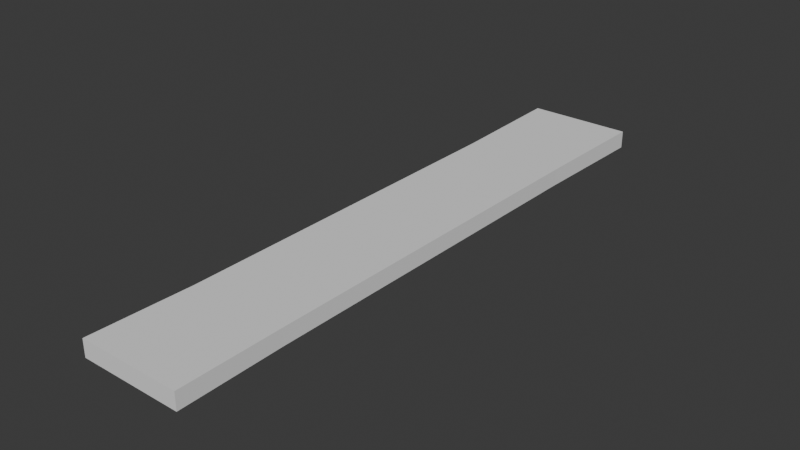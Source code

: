 # Source: WoodPlate.blend  (saved by Blender 5.1.29; exported with 4.5.12 LTS)
import bpy
from mathutils import Matrix  # noqa: F401  (used for matrix-valued properties, if any)

bpy.ops.wm.read_factory_settings(use_empty=True)
scene = bpy.context.scene
scene.name = 'Scene'

# ---- collections
col_collection = bpy.data.collections.new('Collection'); scene.collection.children.link(col_collection)

# ---- world
world_world = bpy.data.worlds.new('World'); scene.world = world_world
world_world.use_nodes = True; world_world.node_tree.nodes.clear()
_N = world_world.node_tree.nodes; _L = world_world.node_tree.links
n0 = _N.new('ShaderNodeOutputWorld'); n0.name = 'World Output'; n0.location = (200, 100)
n1 = _N.new('ShaderNodeBackground'); n1.name = 'Background'; n1.location = (-200, 100)
n1.inputs[0].default_value = (0.05088, 0.05088, 0.05088, 1.0)
_L.new(n1.outputs[0], n0.inputs[0])
n0.is_active_output = True
world_world.color = (0.05088, 0.05088, 0.05088)
world_world.sun_shadow_jitter_overblur = 0.0

# ---- meshes
me_cube_001 = bpy.data.meshes.new('Cube.001')
me_cube_001.from_pydata([(-0.1163, -0.68, -0.01938), (-0.1163, -0.68, 0.01938), (-0.12, 0.68, -0.02), (-0.12, 0.68, 0.02), (0.1163, -0.68, -0.01938), (0.1163, -0.68, 0.01938), (0.12, 0.68, -0.02), (0.12, 0.68, 0.02), (-0.12, -0.4457, -0.02), (-0.1087, -0.4457, 0.01906), (0.1144, -0.4457, -0.01812), (0.1144, -0.4457, 0.01906), (-0.1118, 0.3964, 0.01932), (0.1159, 0.3964, -0.01863), (-0.12, 0.3964, -0.02), (0.1159, 0.3964, 0.01932)], [], [(14, 12, 3, 2), (2, 3, 7, 6), (10, 11, 5, 4), (4, 5, 1, 0), (8, 10, 4, 0), (11, 9, 1, 5), (15, 12, 9, 11), (14, 13, 10, 8), (13, 15, 11, 10), (0, 1, 9, 8), (6, 7, 15, 13), (2, 6, 13, 14), (7, 3, 12, 15), (8, 9, 12, 14)])
_uv = me_cube_001.uv_layers.new(name='UVMap')
_uv.uv.foreach_set('vector', [0.1769, 0.7916, 0.2067, 0.7916, 0.2045, 0.9999, 0.1757, 0.9997, 0.375, 0.25, 0.625, 0.25, 0.625, 0.5, 0.375, 0.5, 0.375, 0.7069, 0.625, 0.7069, 0.625, 0.75, 0.375, 0.75, 0.375, 0.75, 0.625, 0.75, 0.625, 1.0, 0.375, 1.0, 0.1744, 0.1733, 0.002547, 0.1742, 6.339e-05, 0.002638, 0.1703, 0.001573, 0.3681, 0.1718, 0.2043, 0.1727, 0.1985, 0.0006471, 0.369, 6.338e-05, 0.3739, 0.7897, 0.2067, 0.7916, 0.2043, 0.1727, 0.3681, 0.1718, 0.1769, 0.7916, 0.003764, 0.7917, 0.002547, 0.1742, 0.1744, 0.1733, 0.4018, 0.7894, 0.3739, 0.7897, 0.3681, 0.1718, 0.3954, 0.1715, 0.1703, 0.001573, 0.1985, 0.0006471, 0.2043, 0.1727, 0.1744, 0.1733, 0.375, 0.5, 0.625, 0.5, 0.625, 0.5521, 0.375, 0.5521, 0.1757, 0.9997, 6.339e-05, 0.9991, 0.003764, 0.7917, 0.1769, 0.7916, 0.3802, 0.9972, 0.2045, 0.9999, 0.2067, 0.7916, 0.3739, 0.7897, 0.1744, 0.1733, 0.2043, 0.1727, 0.2067, 0.7916, 0.1769, 0.7916])
me_cube_001.update()

# ---- objects
ob_cube = bpy.data.objects.new('Cube', me_cube_001)

# ---- transforms, parenting, visibility, modifiers, constraints
ob_cube.location = (0.0, 0.0, 0.0)

# ---- collection membership
col_collection.objects.link(ob_cube)

# ---- scene / render settings (as saved in the file)
scene.frame_start = 1; scene.frame_end = 250; scene.frame_set(1)
scene.render.engine = 'BLENDER_EEVEE_NEXT'
scene.render.bake_bias = 0.0
scene.render.bake_samples = 0
scene.cycles.sampling_pattern = 'TABULATED_SOBOL'
scene.eevee.use_volume_custom_range = False
bpy.context.view_layer.update()

# ---- added for rendering (the .blend has no active camera and no usable light): camera, sun
cam_auto = bpy.data.cameras.new('AutoCamera')
cam_auto.lens = 50.0
cam_auto.sensor_width = 36.0
cam_auto.clip_end = 1000.0
ob_auto_camera = bpy.data.objects.new('AutoCamera', cam_auto)
scene.collection.objects.link(ob_auto_camera)
ob_auto_camera.location = (1.27828, -1.53394, 1.02263)
ob_auto_camera.rotation_euler = (1.09748, -7.21219e-08, 0.694738)
scene.camera = ob_auto_camera
light_auto_sun = bpy.data.lights.new('AutoSun', 'SUN')
light_auto_sun.energy = 3.0
light_auto_sun.angle = 0.0523599
ob_auto_sun = bpy.data.objects.new('AutoSun', light_auto_sun)
scene.collection.objects.link(ob_auto_sun)
ob_auto_sun.rotation_euler = (0.872665, 0.174533, 0.523599)
bpy.context.view_layer.update()
